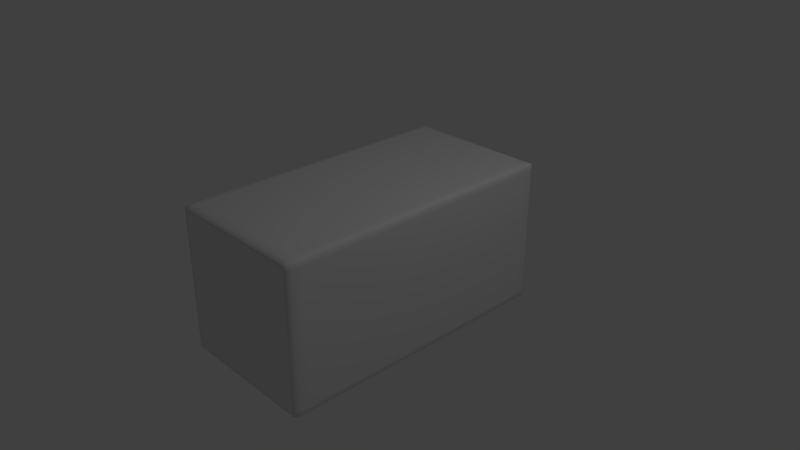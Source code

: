 # Source: snow-block.blend  (saved by Blender 2.79.0; exported with 4.5.12 LTS)
import bpy
from mathutils import Matrix  # noqa: F401  (used for matrix-valued properties, if any)

bpy.ops.wm.read_factory_settings(use_empty=True)
scene = bpy.context.scene
scene.name = 'Scene'

# ---- collections
col_collection_1 = bpy.data.collections.new('Collection 1'); scene.collection.children.link(col_collection_1)

# ---- world
world_world = bpy.data.worlds.new('World'); scene.world = world_world
world_world.color = (0.05088, 0.05088, 0.05088)
world_world.use_sun_shadow = False
world_world.sun_shadow_jitter_overblur = 0.0
world_world.cycles.sampling_method = 'MANUAL'

# ---- cameras
cam_camera = bpy.data.cameras.new('Camera')
cam_camera.clip_end = 100.0
cam_camera.lens = 35.0
cam_camera.sensor_width = 32.0
cam_camera.sensor_height = 18.0
cam_camera.ortho_scale = 7.314
cam_camera.dof.focus_distance = 0.0
cam_camera.dof.aperture_fstop = 128.0

# ---- lights
light_lamp = bpy.data.lights.new('Lamp', 'POINT')
light_lamp.transmission_factor = 0.0
light_lamp.cutoff_distance = 30.0
light_lamp.energy = 100.0
light_lamp.shadow_buffer_clip_start = 1.001
light_lamp.shadow_soft_size = 0.1
light_lamp.shadow_maximum_resolution = 0.006
light_lamp.use_absolute_resolution = True

# ---- meshes
me_cube_001 = bpy.data.meshes.new('Cube.001')
me_cube_001.from_pydata([(-1.0, -1.0, -1.0), (-1.0, -1.0, 1.0), (-1.0, 1.0, -1.0), (-1.0, 1.0, 1.0), (1.0, -1.0, -1.0), (1.0, -1.0, 1.0), (1.0, 1.0, -1.0), (1.0, 1.0, 1.0)], [], [(0, 1, 3, 2), (2, 3, 7, 6), (6, 7, 5, 4), (4, 5, 1, 0), (2, 6, 4, 0), (7, 3, 1, 5)])
me_cube_001.polygons.foreach_set('use_smooth', [True] * 6)
_uv = me_cube_001.uv_layers.new(name='UVMap')
_uv.uv.foreach_set('vector', [0.75, 0.25, 0.9999, 0.25, 0.9999, 0.5, 0.75, 0.5, 0.75, 0.5, 0.9999, 0.5, 0.9999, 0.75, 0.75, 0.75, 0.5, 0.5, 0.25, 0.5, 0.25, 0.25, 0.5, 0.25, 0.75, 8.659e-05, 0.9999, 8.659e-05, 0.9999, 0.25, 0.75, 0.25, 0.75, 0.5, 0.5, 0.5, 0.5, 0.25, 0.75, 0.25, 0.25, 0.5, 8.659e-05, 0.5, 8.671e-05, 0.25, 0.25, 0.25])
me_cube_001.use_remesh_preserve_volume = False
me_cube_001.use_remesh_preserve_attributes = False
me_cube_001.use_mirror_vertex_groups = False
me_cube_001.update()

# ---- objects
ob_cube = bpy.data.objects.new('Cube', me_cube_001)
ob_lamp = bpy.data.objects.new('Lamp', light_lamp)
ob_camera = bpy.data.objects.new('Camera', cam_camera)

# ---- transforms, parenting, visibility, modifiers, constraints
ob_cube.location = (0.0, 0.0, 0.0)
ob_cube.scale = (1.0, 2.0, 1.0)
ob_cube.lineart.crease_threshold = 0.0
_m = ob_cube.modifiers.new('Bevel', 'BEVEL')
_m.segments = 3
_m.limit_method = 'NONE'
_m.profile = 1.0
_m.spread = 0.0
ob_lamp.location = (4.076, 1.005, 5.904)
ob_lamp.rotation_euler = (0.6503, 0.05522, 1.866)
ob_lamp.lock_rotations_4d = False
ob_lamp.empty_display_type = 'ARROWS'
ob_lamp.color = (0.0, 0.0, 0.0, 0.0)
ob_lamp.lineart.crease_threshold = 0.0
ob_camera.location = (7.481, -6.508, 5.344)
ob_camera.rotation_euler = (1.109, 0.0, 0.8149)
ob_camera.lock_rotations_4d = False
ob_camera.empty_display_type = 'ARROWS'
ob_camera.color = (0.0, 0.0, 0.0, 0.0)
ob_camera.display_type = 'WIRE'
ob_camera.lineart.crease_threshold = 0.0

# ---- collection membership
col_collection_1.objects.link(ob_cube)
col_collection_1.objects.link(ob_lamp)
col_collection_1.objects.link(ob_camera)

# ---- scene / render settings (as saved in the file)
scene.camera = ob_camera
scene.frame_start = 1; scene.frame_end = 250; scene.frame_set(1)
scene.render.engine = 'BLENDER_EEVEE_NEXT'
scene.render.resolution_percentage = 50
scene.render.dither_intensity = 0.0
scene.cycles.use_denoising = False
scene.cycles.samples = 128
scene.cycles.sampling_pattern = 'TABULATED_SOBOL'
scene.cycles.use_adaptive_sampling = False
scene.cycles.use_light_tree = False
scene.cycles.blur_glossy = 0.0
scene.cycles.sample_clamp_indirect = 0.0
scene.view_settings.view_transform = 'Standard'
bpy.context.view_layer.update()
